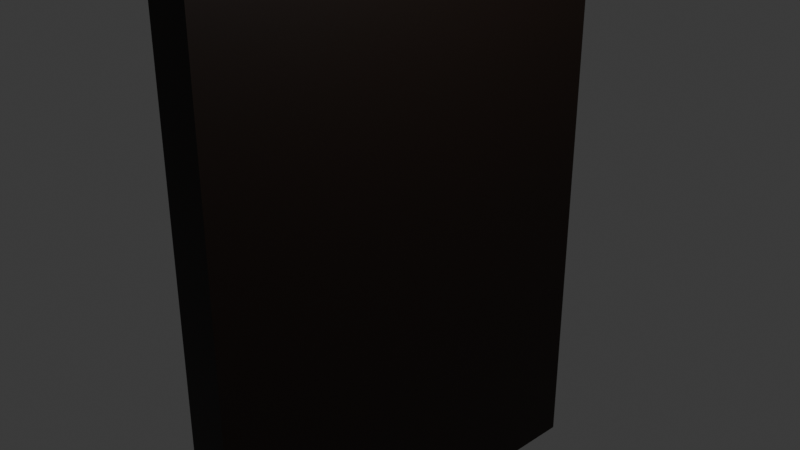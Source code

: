 # Source: door.blend  (saved by Blender 4.2.66; exported with 4.5.12 LTS)
import bpy
from mathutils import Matrix  # noqa: F401  (used for matrix-valued properties, if any)

bpy.ops.wm.read_factory_settings(use_empty=True)
scene = bpy.context.scene
scene.name = 'Scene'

# ---- collections
col_collection = bpy.data.collections.new('Collection'); scene.collection.children.link(col_collection)

# ---- materials (node trees are filled in below, after node groups)
mat_material = bpy.data.materials.new('Material')
mat_material.alpha_threshold = 0.0
mat_material.use_transparent_shadow = False
mat_material.roughness = 0.5
mat_material.line_color = (0.0, 0.0, 0.0, 1.0)

# ---- material node trees
mat_material.use_nodes = True; mat_material.node_tree.nodes.clear()
_N = mat_material.node_tree.nodes; _L = mat_material.node_tree.links
n0 = _N.new('ShaderNodeOutputMaterial'); n0.name = 'Material Output'; n0.location = (300, 300)
n1 = _N.new('ShaderNodeBsdfPrincipled'); n1.name = 'Principled BSDF'; n1.location = (10, 300)
n1.inputs[0].default_value = (0.00861, 0.003494, 0.001524, 1.0)
n1.inputs[3].default_value = 1.45
_L.new(n1.outputs[0], n0.inputs[0])
n0.is_active_output = True

# ---- world
world_world = bpy.data.worlds.new('World'); scene.world = world_world
world_world.use_nodes = True; world_world.node_tree.nodes.clear()
_N = world_world.node_tree.nodes; _L = world_world.node_tree.links
n0 = _N.new('ShaderNodeOutputWorld'); n0.name = 'World Output'; n0.location = (300, 300)
n1 = _N.new('ShaderNodeBackground'); n1.name = 'Background'; n1.location = (10, 300)
n1.inputs[0].default_value = (0.05088, 0.05088, 0.05088, 1.0)
_L.new(n1.outputs[0], n0.inputs[0])
n0.is_active_output = True
world_world.color = (0.05088, 0.05088, 0.05088)
world_world.sun_shadow_jitter_overblur = 0.0

# ---- cameras
cam_camera = bpy.data.cameras.new('Camera')
cam_camera.clip_end = 100.0
cam_camera.ortho_scale = 7.314

# ---- lights
light_light = bpy.data.lights.new('Light', 'POINT')
light_light.energy = 1000.0
light_light.shadow_soft_size = 0.1

# ---- meshes
me_cube = bpy.data.meshes.new('Cube')
me_cube.from_pydata([(1.0, 1.0, 1.0), (1.0, 1.0, -1.0), (1.0, -1.0, 1.0), (1.0, -1.0, -1.0), (-1.0, 1.0, 1.0), (-1.0, 1.0, -1.0), (-1.0, -1.0, 1.0), (-1.0, -1.0, -1.0)], [], [(0, 4, 6, 2), (3, 2, 6, 7), (7, 6, 4, 5), (5, 1, 3, 7), (1, 0, 2, 3), (5, 4, 0, 1)])
_uv = me_cube.uv_layers.new(name='UVMap')
_uv.uv.foreach_set('vector', [0.625, 0.5, 0.875, 0.5, 0.875, 0.75, 0.625, 0.75, 0.375, 0.75, 0.625, 0.75, 0.625, 1.0, 0.375, 1.0, 0.375, 0.0, 0.625, 0.0, 0.625, 0.25, 0.375, 0.25, 0.125, 0.5, 0.375, 0.5, 0.375, 0.75, 0.125, 0.75, 0.375, 0.5, 0.625, 0.5, 0.625, 0.75, 0.375, 0.75, 0.375, 0.25, 0.625, 0.25, 0.625, 0.5, 0.375, 0.5])
me_cube.materials.append(mat_material)
me_cube.use_mirror_vertex_groups = False
me_cube.update()

# ---- objects
ob_cube = bpy.data.objects.new('Cube', me_cube)
ob_light = bpy.data.objects.new('Light', light_light)
ob_camera = bpy.data.objects.new('Camera', cam_camera)

# ---- transforms, parenting, visibility, modifiers, constraints
ob_cube.location = (0.0, 0.0, 0.0)
ob_cube.scale = (0.2622, 2.465, 3.713)
ob_cube.lock_rotations_4d = False
ob_cube.empty_display_type = 'ARROWS'
ob_cube.lineart.crease_threshold = 0.0
ob_light.location = (4.076, 1.005, 5.904)
ob_light.rotation_euler = (0.6503, 0.05522, 1.866)
ob_light.lock_rotations_4d = False
ob_light.empty_display_type = 'ARROWS'
ob_light.color = (0.0, 0.0, 0.0, 0.0)
ob_light.lineart.crease_threshold = 0.0
ob_camera.location = (7.359, -6.926, 4.958)
ob_camera.rotation_euler = (1.109, 0.0, 0.8149)
ob_camera.lock_rotations_4d = False
ob_camera.empty_display_type = 'ARROWS'
ob_camera.color = (0.0, 0.0, 0.0, 0.0)
ob_camera.display_type = 'WIRE'
ob_camera.lineart.crease_threshold = 0.0

# ---- collection membership
col_collection.objects.link(ob_cube)
col_collection.objects.link(ob_light)
col_collection.objects.link(ob_camera)

# ---- scene / render settings (as saved in the file)
scene.camera = ob_camera
scene.frame_start = 1; scene.frame_end = 250; scene.frame_set(1)
scene.render.engine = 'BLENDER_EEVEE_NEXT'
bpy.context.view_layer.update()
